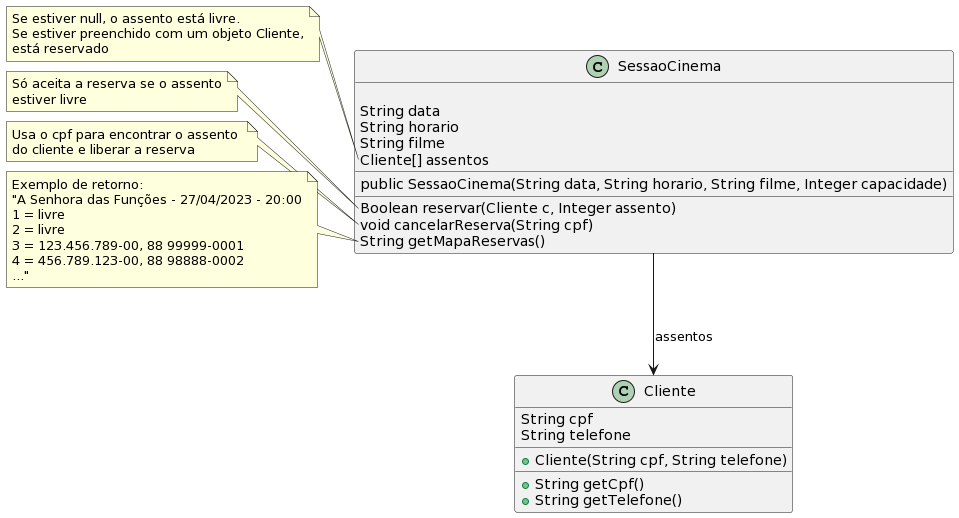

The diagram above was rendered by PlantUML. Its source (embedded in the PNG):
@startuml
class Cliente {
  String cpf
  String telefone
  __
  + Cliente(String cpf, String telefone)
  __
  + String getCpf()
  + String getTelefone()
}

class SessaoCinema {
  
  String data
  String horario
  String filme
  Cliente[] assentos
  __
  public SessaoCinema(String data, String horario, String filme, Integer capacidade)
  __
  Boolean reservar(Cliente c, Integer assento)
  void cancelarReserva(String cpf)
  String getMapaReservas()
}

note left of SessaoCinema::assentos
Se estiver null, o assento está livre.
Se estiver preenchido com um objeto Cliente,
está reservado
end note

note left of SessaoCinema::reservar
Só aceita a reserva se o assento
estiver livre
end note

note left of SessaoCinema::cancelarReserva
Usa o cpf para encontrar o assento 
do cliente e liberar a reserva
end note

note left of SessaoCinema::getMapaReservas
Exemplo de retorno:
"A Senhora das Funções - 27/04/2023 - 20:00
1 = livre
2 = livre
3 = 123.456.789-00, 88 99999-0001
4 = 456.789.123-00, 88 98888-0002
..."
end note

SessaoCinema -down-> Cliente: assentos
@enduml